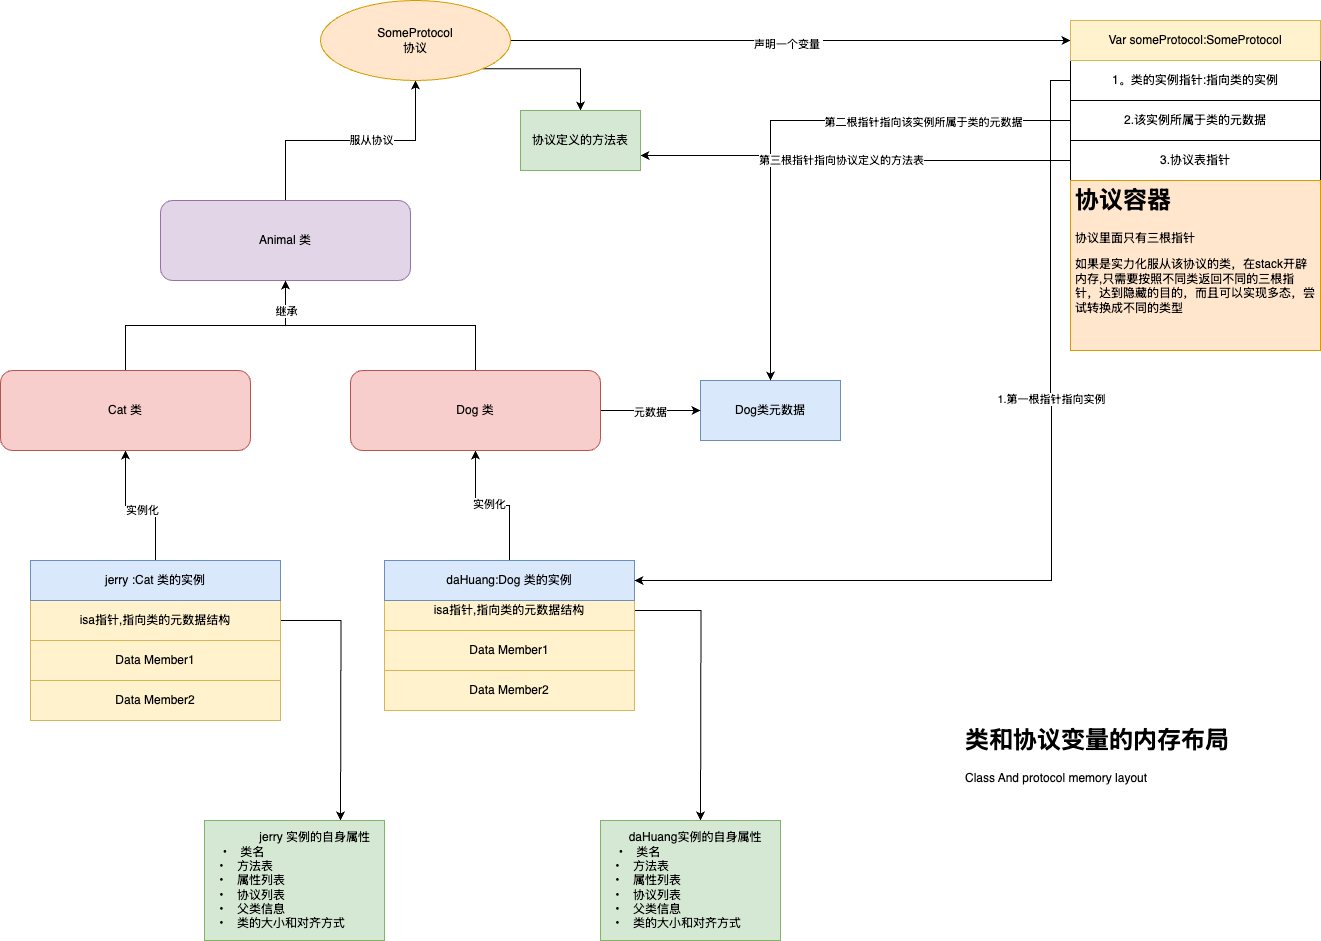

The diagram above was exported from draw.io. Its source (the exported page's mxGraphModel, read from the mxfile embedded in the PNG):
<mxGraphModel dx="1188" dy="769" grid="1" gridSize="10" guides="1" tooltips="1" connect="1" arrows="1" fold="1" page="1" pageScale="1" pageWidth="827" pageHeight="1169" background="#ffffff" math="0" shadow="0">
  <root>
    <mxCell id="0" />
    <mxCell id="1" parent="0" />
    <mxCell id="vsx0bgiD1YLHsJSa52kD-44" style="edgeStyle=orthogonalEdgeStyle;rounded=0;orthogonalLoop=1;jettySize=auto;html=1;exitX=1;exitY=0.5;exitDx=0;exitDy=0;" edge="1" parent="1" source="vsx0bgiD1YLHsJSa52kD-1">
      <mxGeometry relative="1" as="geometry">
        <mxPoint x="730" y="850" as="targetPoint" />
      </mxGeometry>
    </mxCell>
    <mxCell id="vsx0bgiD1YLHsJSa52kD-1" value="isa指针,指向类的元数据结构" style="rounded=0;whiteSpace=wrap;html=1;fillColor=#fff2cc;strokeColor=#d6b656;" vertex="1" parent="1">
      <mxGeometry x="414" y="620" width="250" height="40" as="geometry" />
    </mxCell>
    <mxCell id="vsx0bgiD1YLHsJSa52kD-2" value="Data Member1" style="rounded=0;whiteSpace=wrap;html=1;fillColor=#fff2cc;strokeColor=#d6b656;" vertex="1" parent="1">
      <mxGeometry x="414" y="660" width="250" height="40" as="geometry" />
    </mxCell>
    <mxCell id="vsx0bgiD1YLHsJSa52kD-33" style="edgeStyle=orthogonalEdgeStyle;rounded=0;orthogonalLoop=1;jettySize=auto;html=1;exitX=0.5;exitY=0;exitDx=0;exitDy=0;" edge="1" parent="1" source="vsx0bgiD1YLHsJSa52kD-4" target="vsx0bgiD1YLHsJSa52kD-27">
      <mxGeometry relative="1" as="geometry" />
    </mxCell>
    <mxCell id="vsx0bgiD1YLHsJSa52kD-35" value="实例化" style="edgeLabel;html=1;align=center;verticalAlign=middle;resizable=0;points=[];" vertex="1" connectable="0" parent="vsx0bgiD1YLHsJSa52kD-33">
      <mxGeometry x="0.0556" y="-2" relative="1" as="geometry">
        <mxPoint as="offset" />
      </mxGeometry>
    </mxCell>
    <mxCell id="vsx0bgiD1YLHsJSa52kD-4" value="daHuang:Dog 类的实例" style="rounded=0;whiteSpace=wrap;html=1;fillColor=#dae8fc;strokeColor=#6c8ebf;" vertex="1" parent="1">
      <mxGeometry x="414" y="590" width="250" height="40" as="geometry" />
    </mxCell>
    <mxCell id="vsx0bgiD1YLHsJSa52kD-5" value="Data Member2" style="rounded=0;whiteSpace=wrap;html=1;fillColor=#fff2cc;strokeColor=#d6b656;" vertex="1" parent="1">
      <mxGeometry x="414" y="700" width="250" height="40" as="geometry" />
    </mxCell>
    <mxCell id="vsx0bgiD1YLHsJSa52kD-17" style="edgeStyle=orthogonalEdgeStyle;rounded=0;orthogonalLoop=1;jettySize=auto;html=1;entryX=0.5;entryY=1;entryDx=0;entryDy=0;" edge="1" parent="1" source="vsx0bgiD1YLHsJSa52kD-6" target="vsx0bgiD1YLHsJSa52kD-16">
      <mxGeometry relative="1" as="geometry" />
    </mxCell>
    <mxCell id="vsx0bgiD1YLHsJSa52kD-18" value="服从协议" style="edgeLabel;html=1;align=center;verticalAlign=middle;resizable=0;points=[];" vertex="1" connectable="0" parent="vsx0bgiD1YLHsJSa52kD-17">
      <mxGeometry x="0.1636" y="1" relative="1" as="geometry">
        <mxPoint as="offset" />
      </mxGeometry>
    </mxCell>
    <mxCell id="vsx0bgiD1YLHsJSa52kD-6" value="Animal 类" style="rounded=1;whiteSpace=wrap;html=1;fillColor=#e1d5e7;strokeColor=#9673a6;" vertex="1" parent="1">
      <mxGeometry x="190" y="230" width="250" height="80" as="geometry" />
    </mxCell>
    <mxCell id="vsx0bgiD1YLHsJSa52kD-11" value="Dog类元数据" style="rounded=0;whiteSpace=wrap;html=1;align=center;fillColor=#dae8fc;strokeColor=#6c8ebf;" vertex="1" parent="1">
      <mxGeometry x="730" y="410" width="140" height="60" as="geometry" />
    </mxCell>
    <mxCell id="vsx0bgiD1YLHsJSa52kD-40" style="edgeStyle=orthogonalEdgeStyle;rounded=0;orthogonalLoop=1;jettySize=auto;html=1;" edge="1" parent="1" source="vsx0bgiD1YLHsJSa52kD-16" target="vsx0bgiD1YLHsJSa52kD-38">
      <mxGeometry relative="1" as="geometry">
        <mxPoint x="990" y="70" as="targetPoint" />
      </mxGeometry>
    </mxCell>
    <mxCell id="vsx0bgiD1YLHsJSa52kD-41" value="声明一个变量&amp;nbsp;" style="edgeLabel;html=1;align=center;verticalAlign=middle;resizable=0;points=[];" vertex="1" connectable="0" parent="vsx0bgiD1YLHsJSa52kD-40">
      <mxGeometry x="-0.01" y="-3" relative="1" as="geometry">
        <mxPoint as="offset" />
      </mxGeometry>
    </mxCell>
    <mxCell id="vsx0bgiD1YLHsJSa52kD-53" style="edgeStyle=orthogonalEdgeStyle;rounded=0;orthogonalLoop=1;jettySize=auto;html=1;exitX=1;exitY=1;exitDx=0;exitDy=0;" edge="1" parent="1" source="vsx0bgiD1YLHsJSa52kD-16" target="vsx0bgiD1YLHsJSa52kD-54">
      <mxGeometry relative="1" as="geometry">
        <mxPoint x="610" y="150" as="targetPoint" />
      </mxGeometry>
    </mxCell>
    <mxCell id="vsx0bgiD1YLHsJSa52kD-16" value="SomeProtocol&lt;br&gt;协议" style="ellipse;whiteSpace=wrap;html=1;fillColor=#ffe6cc;strokeColor=#d79b00;" vertex="1" parent="1">
      <mxGeometry x="350" y="30" width="190" height="80" as="geometry" />
    </mxCell>
    <mxCell id="vsx0bgiD1YLHsJSa52kD-43" style="edgeStyle=orthogonalEdgeStyle;rounded=0;orthogonalLoop=1;jettySize=auto;html=1;exitX=1;exitY=0.5;exitDx=0;exitDy=0;" edge="1" parent="1" source="vsx0bgiD1YLHsJSa52kD-19">
      <mxGeometry relative="1" as="geometry">
        <mxPoint x="370" y="850" as="targetPoint" />
      </mxGeometry>
    </mxCell>
    <mxCell id="vsx0bgiD1YLHsJSa52kD-19" value="isa指针,指向类的元数据结构" style="rounded=0;whiteSpace=wrap;html=1;fillColor=#fff2cc;strokeColor=#d6b656;" vertex="1" parent="1">
      <mxGeometry x="60" y="630" width="250" height="40" as="geometry" />
    </mxCell>
    <mxCell id="vsx0bgiD1YLHsJSa52kD-20" value="Data Member1" style="rounded=0;whiteSpace=wrap;html=1;fillColor=#fff2cc;strokeColor=#d6b656;" vertex="1" parent="1">
      <mxGeometry x="60" y="670" width="250" height="40" as="geometry" />
    </mxCell>
    <mxCell id="vsx0bgiD1YLHsJSa52kD-32" style="edgeStyle=orthogonalEdgeStyle;rounded=0;orthogonalLoop=1;jettySize=auto;html=1;exitX=0.5;exitY=0;exitDx=0;exitDy=0;" edge="1" parent="1" source="vsx0bgiD1YLHsJSa52kD-21" target="vsx0bgiD1YLHsJSa52kD-26">
      <mxGeometry relative="1" as="geometry" />
    </mxCell>
    <mxCell id="vsx0bgiD1YLHsJSa52kD-34" value="实例化" style="edgeLabel;html=1;align=center;verticalAlign=middle;resizable=0;points=[];" vertex="1" connectable="0" parent="vsx0bgiD1YLHsJSa52kD-32">
      <mxGeometry x="-0.0143" y="4" relative="1" as="geometry">
        <mxPoint as="offset" />
      </mxGeometry>
    </mxCell>
    <mxCell id="vsx0bgiD1YLHsJSa52kD-21" value="jerry :Cat 类的实例" style="rounded=0;whiteSpace=wrap;html=1;fillColor=#dae8fc;strokeColor=#6c8ebf;" vertex="1" parent="1">
      <mxGeometry x="60" y="590" width="250" height="40" as="geometry" />
    </mxCell>
    <mxCell id="vsx0bgiD1YLHsJSa52kD-22" value="Data Member2" style="rounded=0;whiteSpace=wrap;html=1;fillColor=#fff2cc;strokeColor=#d6b656;" vertex="1" parent="1">
      <mxGeometry x="60" y="710" width="250" height="40" as="geometry" />
    </mxCell>
    <mxCell id="vsx0bgiD1YLHsJSa52kD-28" style="edgeStyle=orthogonalEdgeStyle;rounded=0;orthogonalLoop=1;jettySize=auto;html=1;entryX=0.5;entryY=1;entryDx=0;entryDy=0;" edge="1" parent="1" source="vsx0bgiD1YLHsJSa52kD-26" target="vsx0bgiD1YLHsJSa52kD-6">
      <mxGeometry relative="1" as="geometry" />
    </mxCell>
    <mxCell id="vsx0bgiD1YLHsJSa52kD-26" value="Cat 类" style="rounded=1;whiteSpace=wrap;html=1;fillColor=#f8cecc;strokeColor=#b85450;" vertex="1" parent="1">
      <mxGeometry x="30" y="400" width="250" height="80" as="geometry" />
    </mxCell>
    <mxCell id="vsx0bgiD1YLHsJSa52kD-30" style="edgeStyle=orthogonalEdgeStyle;rounded=0;orthogonalLoop=1;jettySize=auto;html=1;exitX=0.5;exitY=0;exitDx=0;exitDy=0;entryX=0.5;entryY=1;entryDx=0;entryDy=0;" edge="1" parent="1" source="vsx0bgiD1YLHsJSa52kD-27" target="vsx0bgiD1YLHsJSa52kD-6">
      <mxGeometry relative="1" as="geometry" />
    </mxCell>
    <mxCell id="vsx0bgiD1YLHsJSa52kD-31" value="继承" style="edgeLabel;html=1;align=center;verticalAlign=middle;resizable=0;points=[];" vertex="1" connectable="0" parent="vsx0bgiD1YLHsJSa52kD-30">
      <mxGeometry x="0.7857" relative="1" as="geometry">
        <mxPoint as="offset" />
      </mxGeometry>
    </mxCell>
    <mxCell id="vsx0bgiD1YLHsJSa52kD-51" style="edgeStyle=orthogonalEdgeStyle;rounded=0;orthogonalLoop=1;jettySize=auto;html=1;exitX=1;exitY=0.5;exitDx=0;exitDy=0;entryX=0;entryY=0.5;entryDx=0;entryDy=0;" edge="1" parent="1" source="vsx0bgiD1YLHsJSa52kD-27" target="vsx0bgiD1YLHsJSa52kD-11">
      <mxGeometry relative="1" as="geometry" />
    </mxCell>
    <mxCell id="vsx0bgiD1YLHsJSa52kD-52" value="元数据" style="edgeLabel;html=1;align=center;verticalAlign=middle;resizable=0;points=[];" vertex="1" connectable="0" parent="vsx0bgiD1YLHsJSa52kD-51">
      <mxGeometry x="-0.02" y="-1" relative="1" as="geometry">
        <mxPoint as="offset" />
      </mxGeometry>
    </mxCell>
    <mxCell id="vsx0bgiD1YLHsJSa52kD-27" value="Dog 类" style="rounded=1;whiteSpace=wrap;html=1;fillColor=#f8cecc;strokeColor=#b85450;" vertex="1" parent="1">
      <mxGeometry x="380" y="400" width="250" height="80" as="geometry" />
    </mxCell>
    <mxCell id="vsx0bgiD1YLHsJSa52kD-55" style="edgeStyle=orthogonalEdgeStyle;rounded=0;orthogonalLoop=1;jettySize=auto;html=1;exitX=0;exitY=0.5;exitDx=0;exitDy=0;entryX=1;entryY=0.5;entryDx=0;entryDy=0;" edge="1" parent="1" source="vsx0bgiD1YLHsJSa52kD-36" target="vsx0bgiD1YLHsJSa52kD-4">
      <mxGeometry relative="1" as="geometry">
        <mxPoint x="1080" y="729" as="targetPoint" />
        <Array as="points">
          <mxPoint x="1080" y="110" />
          <mxPoint x="1080" y="430" />
          <mxPoint x="1081" y="430" />
          <mxPoint x="1081" y="610" />
        </Array>
      </mxGeometry>
    </mxCell>
    <mxCell id="vsx0bgiD1YLHsJSa52kD-56" value="1.第一根指针指向实例" style="edgeLabel;html=1;align=center;verticalAlign=middle;resizable=0;points=[];" vertex="1" connectable="0" parent="vsx0bgiD1YLHsJSa52kD-55">
      <mxGeometry x="-0.2793" relative="1" as="geometry">
        <mxPoint as="offset" />
      </mxGeometry>
    </mxCell>
    <mxCell id="vsx0bgiD1YLHsJSa52kD-36" value="1。类的实例指针:指向类的实例" style="rounded=0;whiteSpace=wrap;html=1;" vertex="1" parent="1">
      <mxGeometry x="1100" y="90" width="250" height="40" as="geometry" />
    </mxCell>
    <mxCell id="vsx0bgiD1YLHsJSa52kD-57" style="edgeStyle=orthogonalEdgeStyle;rounded=0;orthogonalLoop=1;jettySize=auto;html=1;exitX=0;exitY=0.5;exitDx=0;exitDy=0;" edge="1" parent="1" source="vsx0bgiD1YLHsJSa52kD-37" target="vsx0bgiD1YLHsJSa52kD-11">
      <mxGeometry relative="1" as="geometry" />
    </mxCell>
    <mxCell id="vsx0bgiD1YLHsJSa52kD-58" value="第二根指针指向该实例所属于类的元数据" style="edgeLabel;html=1;align=center;verticalAlign=middle;resizable=0;points=[];" vertex="1" connectable="0" parent="vsx0bgiD1YLHsJSa52kD-57">
      <mxGeometry x="-0.4714" y="1" relative="1" as="geometry">
        <mxPoint as="offset" />
      </mxGeometry>
    </mxCell>
    <mxCell id="vsx0bgiD1YLHsJSa52kD-37" value="2.该实例所属于类的元数据" style="rounded=0;whiteSpace=wrap;html=1;" vertex="1" parent="1">
      <mxGeometry x="1100" y="130" width="250" height="40" as="geometry" />
    </mxCell>
    <mxCell id="vsx0bgiD1YLHsJSa52kD-38" value="Var someProtocol:SomeProtocol" style="rounded=0;whiteSpace=wrap;html=1;fillColor=#fff2cc;strokeColor=#d6b656;" vertex="1" parent="1">
      <mxGeometry x="1100" y="50" width="250" height="40" as="geometry" />
    </mxCell>
    <mxCell id="vsx0bgiD1YLHsJSa52kD-59" style="edgeStyle=orthogonalEdgeStyle;rounded=0;orthogonalLoop=1;jettySize=auto;html=1;exitX=0;exitY=0.5;exitDx=0;exitDy=0;entryX=1;entryY=0.75;entryDx=0;entryDy=0;" edge="1" parent="1" source="vsx0bgiD1YLHsJSa52kD-39" target="vsx0bgiD1YLHsJSa52kD-54">
      <mxGeometry relative="1" as="geometry" />
    </mxCell>
    <mxCell id="vsx0bgiD1YLHsJSa52kD-60" value="第三根指针指向协议定义的方法表" style="edgeLabel;html=1;align=center;verticalAlign=middle;resizable=0;points=[];" vertex="1" connectable="0" parent="vsx0bgiD1YLHsJSa52kD-59">
      <mxGeometry x="0.0805" y="4" relative="1" as="geometry">
        <mxPoint as="offset" />
      </mxGeometry>
    </mxCell>
    <mxCell id="vsx0bgiD1YLHsJSa52kD-39" value="3.协议表指针" style="rounded=0;whiteSpace=wrap;html=1;" vertex="1" parent="1">
      <mxGeometry x="1100" y="170" width="250" height="40" as="geometry" />
    </mxCell>
    <mxCell id="vsx0bgiD1YLHsJSa52kD-42" value="&lt;h1&gt;协议容器&lt;/h1&gt;&lt;p&gt;协议里面只有三根指针&lt;/p&gt;&lt;p&gt;如果是实力化服从该协议的类，在stack开辟内存,只需要按照不同类返回不同的三根指针，达到隐藏的目的，而且可以实现多态，尝试转换成不同的类型&lt;/p&gt;&lt;p&gt;&lt;br&gt;&lt;/p&gt;" style="text;html=1;strokeColor=#d79b00;fillColor=#ffe6cc;spacing=5;spacingTop=-20;whiteSpace=wrap;overflow=hidden;rounded=0;" vertex="1" parent="1">
      <mxGeometry x="1100" y="210" width="250" height="170" as="geometry" />
    </mxCell>
    <mxCell id="vsx0bgiD1YLHsJSa52kD-48" value="&amp;nbsp; &amp;nbsp;&lt;span style=&quot;white-space: pre;&quot;&gt;&#09;&lt;/span&gt;&lt;span style=&quot;white-space: pre;&quot;&gt;&#09;&lt;/span&gt;jerry 实例的自身属性&lt;br&gt;&amp;nbsp; &amp;nbsp; &amp;nbsp;•&lt;span style=&quot;white-space: pre;&quot;&gt;&amp;nbsp;&amp;nbsp;&amp;nbsp;&amp;nbsp;&lt;/span&gt;类名&lt;br&gt;&lt;span style=&quot;white-space: pre;&quot;&gt;&amp;nbsp;&amp;nbsp;&amp;nbsp;&amp;nbsp;&lt;/span&gt;•&lt;span style=&quot;white-space: pre;&quot;&gt;&amp;nbsp;&amp;nbsp;&amp;nbsp;&amp;nbsp;&lt;/span&gt;方法表&lt;br&gt;&lt;span style=&quot;white-space: pre;&quot;&gt;&amp;nbsp;&amp;nbsp;&amp;nbsp;&amp;nbsp;&lt;/span&gt;•&lt;span style=&quot;white-space: pre;&quot;&gt;&amp;nbsp;&amp;nbsp;&amp;nbsp;&amp;nbsp;&lt;/span&gt;属性列表&lt;br&gt;&lt;span style=&quot;white-space: pre;&quot;&gt;&amp;nbsp;&amp;nbsp;&amp;nbsp;&amp;nbsp;&lt;/span&gt;•&lt;span style=&quot;white-space: pre;&quot;&gt;&amp;nbsp;&amp;nbsp;&amp;nbsp;&amp;nbsp;&lt;/span&gt;协议列表&lt;br&gt;&lt;span style=&quot;white-space: pre;&quot;&gt;&amp;nbsp;&amp;nbsp;&amp;nbsp;&amp;nbsp;&lt;/span&gt;•&lt;span style=&quot;white-space: pre;&quot;&gt;&amp;nbsp;&amp;nbsp;&amp;nbsp;&amp;nbsp;&lt;/span&gt;父类信息&lt;br&gt;&lt;span style=&quot;white-space: pre;&quot;&gt;&amp;nbsp;&amp;nbsp;&amp;nbsp;&amp;nbsp;&lt;/span&gt;•&lt;span style=&quot;white-space: pre;&quot;&gt;&amp;nbsp;&amp;nbsp;&amp;nbsp;&amp;nbsp;&lt;/span&gt;类的大小和对齐方式" style="rounded=0;whiteSpace=wrap;html=1;align=left;fillColor=#d5e8d4;strokeColor=#82b366;" vertex="1" parent="1">
      <mxGeometry x="234" y="850" width="180" height="120" as="geometry" />
    </mxCell>
    <mxCell id="vsx0bgiD1YLHsJSa52kD-50" value="&amp;nbsp; &amp;nbsp;&lt;span style=&quot;white-space: pre;&quot;&gt;&#09;&lt;/span&gt;daHuang实例的自身属性&lt;br&gt;&amp;nbsp; &amp;nbsp; &amp;nbsp;•&lt;span style=&quot;white-space: pre;&quot;&gt;&amp;nbsp;&amp;nbsp;&amp;nbsp;&amp;nbsp;&lt;/span&gt;类名&lt;br&gt;&lt;span style=&quot;white-space: pre;&quot;&gt;&amp;nbsp;&amp;nbsp;&amp;nbsp;&amp;nbsp;&lt;/span&gt;•&lt;span style=&quot;white-space: pre;&quot;&gt;&amp;nbsp;&amp;nbsp;&amp;nbsp;&amp;nbsp;&lt;/span&gt;方法表&lt;br&gt;&lt;span style=&quot;white-space: pre;&quot;&gt;&amp;nbsp;&amp;nbsp;&amp;nbsp;&amp;nbsp;&lt;/span&gt;•&lt;span style=&quot;white-space: pre;&quot;&gt;&amp;nbsp;&amp;nbsp;&amp;nbsp;&amp;nbsp;&lt;/span&gt;属性列表&lt;br&gt;&lt;span style=&quot;white-space: pre;&quot;&gt;&amp;nbsp;&amp;nbsp;&amp;nbsp;&amp;nbsp;&lt;/span&gt;•&lt;span style=&quot;white-space: pre;&quot;&gt;&amp;nbsp;&amp;nbsp;&amp;nbsp;&amp;nbsp;&lt;/span&gt;协议列表&lt;br&gt;&lt;span style=&quot;white-space: pre;&quot;&gt;&amp;nbsp;&amp;nbsp;&amp;nbsp;&amp;nbsp;&lt;/span&gt;•&lt;span style=&quot;white-space: pre;&quot;&gt;&amp;nbsp;&amp;nbsp;&amp;nbsp;&amp;nbsp;&lt;/span&gt;父类信息&lt;br&gt;&lt;span style=&quot;white-space: pre;&quot;&gt;&amp;nbsp;&amp;nbsp;&amp;nbsp;&amp;nbsp;&lt;/span&gt;•&lt;span style=&quot;white-space: pre;&quot;&gt;&amp;nbsp;&amp;nbsp;&amp;nbsp;&amp;nbsp;&lt;/span&gt;类的大小和对齐方式" style="rounded=0;whiteSpace=wrap;html=1;align=left;fillColor=#d5e8d4;strokeColor=#82b366;" vertex="1" parent="1">
      <mxGeometry x="630" y="850" width="180" height="120" as="geometry" />
    </mxCell>
    <mxCell id="vsx0bgiD1YLHsJSa52kD-54" value="协议定义的方法表" style="rounded=0;whiteSpace=wrap;html=1;fillColor=#d5e8d4;strokeColor=#82b366;" vertex="1" parent="1">
      <mxGeometry x="550" y="140" width="120" height="60" as="geometry" />
    </mxCell>
    <mxCell id="vsx0bgiD1YLHsJSa52kD-61" value="&lt;h1&gt;类和协议变量的内存布局&lt;/h1&gt;&lt;p&gt;Class And protocol memory layout&lt;/p&gt;" style="text;html=1;strokeColor=none;fillColor=none;spacing=5;spacingTop=-20;whiteSpace=wrap;overflow=hidden;rounded=0;" vertex="1" parent="1">
      <mxGeometry x="990" y="750" width="350" height="120" as="geometry" />
    </mxCell>
  </root>
</mxGraphModel>